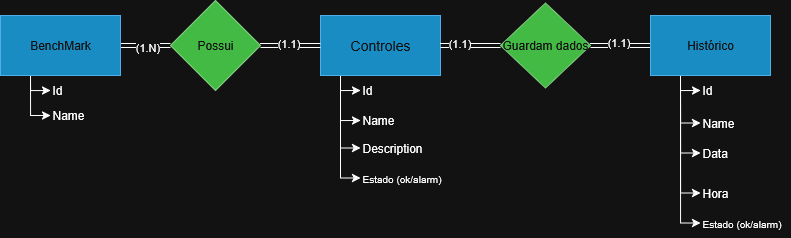

The diagram above was exported from draw.io. Its source (the exported page's mxGraphModel, read from the mxfile embedded in the PNG):
<mxGraphModel dx="1141" dy="607" grid="1" gridSize="10" guides="1" tooltips="1" connect="1" arrows="1" fold="1" page="1" pageScale="1" pageWidth="827" pageHeight="1169" math="0" shadow="0">
  <root>
    <mxCell id="0" />
    <mxCell id="1" parent="0" />
    <mxCell id="LP-RPVXGFWxeqPklr9_S-6" style="edgeStyle=orthogonalEdgeStyle;rounded=0;orthogonalLoop=1;jettySize=auto;html=1;exitX=1;exitY=0.5;exitDx=0;exitDy=0;entryX=0;entryY=0.5;entryDx=0;entryDy=0;shape=link;" edge="1" parent="1" source="LP-RPVXGFWxeqPklr9_S-2" target="LP-RPVXGFWxeqPklr9_S-5">
      <mxGeometry relative="1" as="geometry" />
    </mxCell>
    <mxCell id="LP-RPVXGFWxeqPklr9_S-8" value="(1.N)" style="edgeLabel;html=1;align=center;verticalAlign=middle;resizable=0;points=[];" vertex="1" connectable="0" parent="LP-RPVXGFWxeqPklr9_S-6">
      <mxGeometry x="0.0686" y="-2" relative="1" as="geometry">
        <mxPoint as="offset" />
      </mxGeometry>
    </mxCell>
    <mxCell id="LP-RPVXGFWxeqPklr9_S-19" style="edgeStyle=orthogonalEdgeStyle;rounded=0;orthogonalLoop=1;jettySize=auto;html=1;exitX=0.25;exitY=1;exitDx=0;exitDy=0;" edge="1" parent="1" source="LP-RPVXGFWxeqPklr9_S-2" target="LP-RPVXGFWxeqPklr9_S-22">
      <mxGeometry relative="1" as="geometry">
        <mxPoint x="130" y="450" as="targetPoint" />
        <Array as="points">
          <mxPoint x="110" y="440" />
        </Array>
      </mxGeometry>
    </mxCell>
    <mxCell id="LP-RPVXGFWxeqPklr9_S-24" style="edgeStyle=orthogonalEdgeStyle;rounded=0;orthogonalLoop=1;jettySize=auto;html=1;exitX=0.25;exitY=1;exitDx=0;exitDy=0;entryX=0;entryY=0.5;entryDx=0;entryDy=0;" edge="1" parent="1" source="LP-RPVXGFWxeqPklr9_S-2" target="LP-RPVXGFWxeqPklr9_S-21">
      <mxGeometry relative="1" as="geometry" />
    </mxCell>
    <mxCell id="LP-RPVXGFWxeqPklr9_S-2" value="BenchMark" style="rounded=0;whiteSpace=wrap;html=1;fillColor=#1ba1e2;fontColor=#ffffff;strokeColor=#006EAF;" vertex="1" parent="1">
      <mxGeometry x="80" y="365" width="120" height="60" as="geometry" />
    </mxCell>
    <mxCell id="LP-RPVXGFWxeqPklr9_S-10" style="edgeStyle=orthogonalEdgeStyle;rounded=0;orthogonalLoop=1;jettySize=auto;html=1;exitX=1;exitY=0.5;exitDx=0;exitDy=0;entryX=0;entryY=0.5;entryDx=0;entryDy=0;shape=link;" edge="1" parent="1" source="LP-RPVXGFWxeqPklr9_S-11" target="LP-RPVXGFWxeqPklr9_S-4">
      <mxGeometry relative="1" as="geometry" />
    </mxCell>
    <mxCell id="LP-RPVXGFWxeqPklr9_S-16" value="(1.1)" style="edgeLabel;html=1;align=center;verticalAlign=middle;resizable=0;points=[];" vertex="1" connectable="0" parent="LP-RPVXGFWxeqPklr9_S-10">
      <mxGeometry x="-0.0619" y="3" relative="1" as="geometry">
        <mxPoint as="offset" />
      </mxGeometry>
    </mxCell>
    <mxCell id="LP-RPVXGFWxeqPklr9_S-33" style="edgeStyle=orthogonalEdgeStyle;rounded=0;orthogonalLoop=1;jettySize=auto;html=1;exitX=0.25;exitY=1;exitDx=0;exitDy=0;" edge="1" parent="1" source="LP-RPVXGFWxeqPklr9_S-3">
      <mxGeometry relative="1" as="geometry">
        <mxPoint x="430.09302325581393" y="425.09302325581393" as="targetPoint" />
      </mxGeometry>
    </mxCell>
    <mxCell id="LP-RPVXGFWxeqPklr9_S-35" style="edgeStyle=orthogonalEdgeStyle;rounded=0;orthogonalLoop=1;jettySize=auto;html=1;exitX=0.25;exitY=1;exitDx=0;exitDy=0;entryX=0;entryY=0.5;entryDx=0;entryDy=0;" edge="1" parent="1" source="LP-RPVXGFWxeqPklr9_S-3" target="LP-RPVXGFWxeqPklr9_S-25">
      <mxGeometry relative="1" as="geometry">
        <Array as="points">
          <mxPoint x="420" y="425" />
          <mxPoint x="420" y="440" />
        </Array>
      </mxGeometry>
    </mxCell>
    <mxCell id="LP-RPVXGFWxeqPklr9_S-36" style="edgeStyle=orthogonalEdgeStyle;rounded=0;orthogonalLoop=1;jettySize=auto;html=1;exitX=0.25;exitY=1;exitDx=0;exitDy=0;entryX=0;entryY=0.5;entryDx=0;entryDy=0;" edge="1" parent="1" source="LP-RPVXGFWxeqPklr9_S-3" target="LP-RPVXGFWxeqPklr9_S-26">
      <mxGeometry relative="1" as="geometry">
        <Array as="points">
          <mxPoint x="420" y="425" />
          <mxPoint x="420" y="470" />
        </Array>
      </mxGeometry>
    </mxCell>
    <mxCell id="LP-RPVXGFWxeqPklr9_S-37" style="edgeStyle=orthogonalEdgeStyle;rounded=0;orthogonalLoop=1;jettySize=auto;html=1;exitX=0.25;exitY=1;exitDx=0;exitDy=0;entryX=0;entryY=0.5;entryDx=0;entryDy=0;" edge="1" parent="1" source="LP-RPVXGFWxeqPklr9_S-3" target="LP-RPVXGFWxeqPklr9_S-27">
      <mxGeometry relative="1" as="geometry">
        <Array as="points">
          <mxPoint x="420" y="425" />
          <mxPoint x="420" y="498" />
        </Array>
      </mxGeometry>
    </mxCell>
    <mxCell id="LP-RPVXGFWxeqPklr9_S-38" style="edgeStyle=orthogonalEdgeStyle;rounded=0;orthogonalLoop=1;jettySize=auto;html=1;exitX=0.25;exitY=1;exitDx=0;exitDy=0;entryX=0;entryY=0.5;entryDx=0;entryDy=0;" edge="1" parent="1" source="LP-RPVXGFWxeqPklr9_S-3" target="LP-RPVXGFWxeqPklr9_S-28">
      <mxGeometry relative="1" as="geometry">
        <mxPoint x="440" y="527.5" as="targetPoint" />
        <Array as="points">
          <mxPoint x="420" y="425" />
          <mxPoint x="420" y="528" />
        </Array>
      </mxGeometry>
    </mxCell>
    <mxCell id="LP-RPVXGFWxeqPklr9_S-3" value="&lt;font style=&quot;font-size: 14px;&quot;&gt;Controles&lt;/font&gt;" style="rounded=0;whiteSpace=wrap;html=1;fillColor=#1ba1e2;fontColor=#ffffff;strokeColor=#006EAF;" vertex="1" parent="1">
      <mxGeometry x="400" y="365" width="120" height="60" as="geometry" />
    </mxCell>
    <mxCell id="LP-RPVXGFWxeqPklr9_S-44" style="edgeStyle=orthogonalEdgeStyle;rounded=0;orthogonalLoop=1;jettySize=auto;html=1;exitX=0.25;exitY=1;exitDx=0;exitDy=0;entryX=0;entryY=0.5;entryDx=0;entryDy=0;" edge="1" parent="1" target="LP-RPVXGFWxeqPklr9_S-40">
      <mxGeometry relative="1" as="geometry">
        <mxPoint x="770" y="425" as="sourcePoint" />
        <Array as="points">
          <mxPoint x="760" y="425" />
          <mxPoint x="760" y="440" />
        </Array>
      </mxGeometry>
    </mxCell>
    <mxCell id="LP-RPVXGFWxeqPklr9_S-45" style="edgeStyle=orthogonalEdgeStyle;rounded=0;orthogonalLoop=1;jettySize=auto;html=1;exitX=0.25;exitY=1;exitDx=0;exitDy=0;entryX=0;entryY=0.5;entryDx=0;entryDy=0;" edge="1" parent="1" source="LP-RPVXGFWxeqPklr9_S-4" target="LP-RPVXGFWxeqPklr9_S-43">
      <mxGeometry relative="1" as="geometry">
        <Array as="points">
          <mxPoint x="760" y="472" />
        </Array>
      </mxGeometry>
    </mxCell>
    <mxCell id="LP-RPVXGFWxeqPklr9_S-46" style="edgeStyle=orthogonalEdgeStyle;rounded=0;orthogonalLoop=1;jettySize=auto;html=1;exitX=0.25;exitY=1;exitDx=0;exitDy=0;entryX=0;entryY=0.5;entryDx=0;entryDy=0;" edge="1" parent="1" source="LP-RPVXGFWxeqPklr9_S-4" target="LP-RPVXGFWxeqPklr9_S-41">
      <mxGeometry relative="1" as="geometry">
        <Array as="points">
          <mxPoint x="760" y="502" />
        </Array>
      </mxGeometry>
    </mxCell>
    <mxCell id="LP-RPVXGFWxeqPklr9_S-47" style="edgeStyle=orthogonalEdgeStyle;rounded=0;orthogonalLoop=1;jettySize=auto;html=1;exitX=0.25;exitY=1;exitDx=0;exitDy=0;entryX=0;entryY=0.5;entryDx=0;entryDy=0;" edge="1" parent="1" source="LP-RPVXGFWxeqPklr9_S-4" target="LP-RPVXGFWxeqPklr9_S-42">
      <mxGeometry relative="1" as="geometry">
        <Array as="points">
          <mxPoint x="760" y="542" />
        </Array>
      </mxGeometry>
    </mxCell>
    <mxCell id="LP-RPVXGFWxeqPklr9_S-51" style="edgeStyle=orthogonalEdgeStyle;rounded=0;orthogonalLoop=1;jettySize=auto;html=1;exitX=0.25;exitY=1;exitDx=0;exitDy=0;entryX=0;entryY=0.5;entryDx=0;entryDy=0;" edge="1" parent="1" source="LP-RPVXGFWxeqPklr9_S-4" target="LP-RPVXGFWxeqPklr9_S-50">
      <mxGeometry relative="1" as="geometry" />
    </mxCell>
    <mxCell id="LP-RPVXGFWxeqPklr9_S-4" value="Histórico" style="rounded=0;whiteSpace=wrap;html=1;fillColor=#1ba1e2;fontColor=#ffffff;strokeColor=#006EAF;" vertex="1" parent="1">
      <mxGeometry x="730" y="365" width="120" height="60" as="geometry" />
    </mxCell>
    <mxCell id="LP-RPVXGFWxeqPklr9_S-7" style="edgeStyle=orthogonalEdgeStyle;rounded=0;orthogonalLoop=1;jettySize=auto;html=1;exitX=1;exitY=0.5;exitDx=0;exitDy=0;entryX=0;entryY=0.5;entryDx=0;entryDy=0;shape=link;" edge="1" parent="1" source="LP-RPVXGFWxeqPklr9_S-5" target="LP-RPVXGFWxeqPklr9_S-3">
      <mxGeometry relative="1" as="geometry" />
    </mxCell>
    <mxCell id="LP-RPVXGFWxeqPklr9_S-9" value="(1.1)" style="edgeLabel;html=1;align=center;verticalAlign=middle;resizable=0;points=[];" vertex="1" connectable="0" parent="LP-RPVXGFWxeqPklr9_S-7">
      <mxGeometry x="-0.0643" y="2" relative="1" as="geometry">
        <mxPoint as="offset" />
      </mxGeometry>
    </mxCell>
    <mxCell id="LP-RPVXGFWxeqPklr9_S-5" value="Possui" style="rhombus;whiteSpace=wrap;html=1;fillColor=#008a00;fontColor=#ffffff;strokeColor=#005700;" vertex="1" parent="1">
      <mxGeometry x="250" y="350" width="90" height="90" as="geometry" />
    </mxCell>
    <mxCell id="LP-RPVXGFWxeqPklr9_S-12" value="" style="edgeStyle=orthogonalEdgeStyle;rounded=0;orthogonalLoop=1;jettySize=auto;html=1;exitX=1;exitY=0.5;exitDx=0;exitDy=0;entryX=0;entryY=0.5;entryDx=0;entryDy=0;shape=link;" edge="1" parent="1" source="LP-RPVXGFWxeqPklr9_S-3" target="LP-RPVXGFWxeqPklr9_S-11">
      <mxGeometry relative="1" as="geometry">
        <mxPoint x="500" y="395" as="sourcePoint" />
        <mxPoint x="730" y="395" as="targetPoint" />
      </mxGeometry>
    </mxCell>
    <mxCell id="LP-RPVXGFWxeqPklr9_S-15" value="(1.1)" style="edgeLabel;html=1;align=center;verticalAlign=middle;resizable=0;points=[];" vertex="1" connectable="0" parent="LP-RPVXGFWxeqPklr9_S-12">
      <mxGeometry x="-0.3893" y="2" relative="1" as="geometry">
        <mxPoint as="offset" />
      </mxGeometry>
    </mxCell>
    <mxCell id="LP-RPVXGFWxeqPklr9_S-11" value="Guardam dados" style="rhombus;whiteSpace=wrap;html=1;fillColor=#008a00;fontColor=#ffffff;strokeColor=#005700;" vertex="1" parent="1">
      <mxGeometry x="580" y="352.5" width="90" height="85" as="geometry" />
    </mxCell>
    <mxCell id="LP-RPVXGFWxeqPklr9_S-21" value="&lt;div align=&quot;left&quot;&gt;Name&lt;/div&gt;" style="text;html=1;align=left;verticalAlign=middle;whiteSpace=wrap;rounded=0;" vertex="1" parent="1">
      <mxGeometry x="130" y="450" width="60" height="30" as="geometry" />
    </mxCell>
    <mxCell id="LP-RPVXGFWxeqPklr9_S-22" value="&lt;div align=&quot;left&quot;&gt;Id&lt;/div&gt;" style="text;html=1;align=left;verticalAlign=middle;whiteSpace=wrap;rounded=0;" vertex="1" parent="1">
      <mxGeometry x="130" y="425" width="60" height="30" as="geometry" />
    </mxCell>
    <mxCell id="LP-RPVXGFWxeqPklr9_S-25" value="&lt;div align=&quot;left&quot;&gt;Id&lt;/div&gt;" style="text;html=1;align=left;verticalAlign=middle;whiteSpace=wrap;rounded=0;" vertex="1" parent="1">
      <mxGeometry x="440" y="425" width="60" height="30" as="geometry" />
    </mxCell>
    <mxCell id="LP-RPVXGFWxeqPklr9_S-26" value="&lt;div align=&quot;left&quot;&gt;Name&lt;/div&gt;" style="text;html=1;align=left;verticalAlign=middle;whiteSpace=wrap;rounded=0;" vertex="1" parent="1">
      <mxGeometry x="440" y="455" width="60" height="30" as="geometry" />
    </mxCell>
    <mxCell id="LP-RPVXGFWxeqPklr9_S-27" value="&lt;div align=&quot;left&quot;&gt;Description&lt;/div&gt;" style="text;html=1;align=left;verticalAlign=middle;whiteSpace=wrap;rounded=0;" vertex="1" parent="1">
      <mxGeometry x="440" y="482.5" width="60" height="30" as="geometry" />
    </mxCell>
    <mxCell id="LP-RPVXGFWxeqPklr9_S-28" value="&lt;div align=&quot;left&quot;&gt;&lt;font style=&quot;font-size: 10px;&quot;&gt;Estado (ok/alarm)&lt;/font&gt;&lt;/div&gt;" style="text;html=1;align=left;verticalAlign=middle;whiteSpace=wrap;rounded=0;" vertex="1" parent="1">
      <mxGeometry x="440" y="512.5" width="90" height="30" as="geometry" />
    </mxCell>
    <mxCell id="LP-RPVXGFWxeqPklr9_S-40" value="&lt;div align=&quot;left&quot;&gt;Id&lt;/div&gt;" style="text;html=1;align=left;verticalAlign=middle;whiteSpace=wrap;rounded=0;" vertex="1" parent="1">
      <mxGeometry x="780" y="425" width="60" height="30" as="geometry" />
    </mxCell>
    <mxCell id="LP-RPVXGFWxeqPklr9_S-41" value="&lt;div align=&quot;left&quot;&gt;Data&lt;/div&gt;" style="text;html=1;align=left;verticalAlign=middle;whiteSpace=wrap;rounded=0;" vertex="1" parent="1">
      <mxGeometry x="780" y="487.5" width="60" height="30" as="geometry" />
    </mxCell>
    <mxCell id="LP-RPVXGFWxeqPklr9_S-42" value="&lt;div align=&quot;left&quot;&gt;Hora&lt;/div&gt;" style="text;html=1;align=left;verticalAlign=middle;whiteSpace=wrap;rounded=0;" vertex="1" parent="1">
      <mxGeometry x="780" y="527.5" width="60" height="30" as="geometry" />
    </mxCell>
    <mxCell id="LP-RPVXGFWxeqPklr9_S-43" value="&lt;div align=&quot;left&quot;&gt;Name&lt;/div&gt;" style="text;html=1;align=left;verticalAlign=middle;whiteSpace=wrap;rounded=0;" vertex="1" parent="1">
      <mxGeometry x="780" y="457.5" width="60" height="30" as="geometry" />
    </mxCell>
    <mxCell id="LP-RPVXGFWxeqPklr9_S-50" value="&lt;div align=&quot;left&quot;&gt;&lt;font style=&quot;font-size: 10px;&quot;&gt;Estado (ok/alarm)&lt;/font&gt;&lt;/div&gt;" style="text;html=1;align=left;verticalAlign=middle;whiteSpace=wrap;rounded=0;" vertex="1" parent="1">
      <mxGeometry x="780" y="557.5" width="90" height="30" as="geometry" />
    </mxCell>
  </root>
</mxGraphModel>